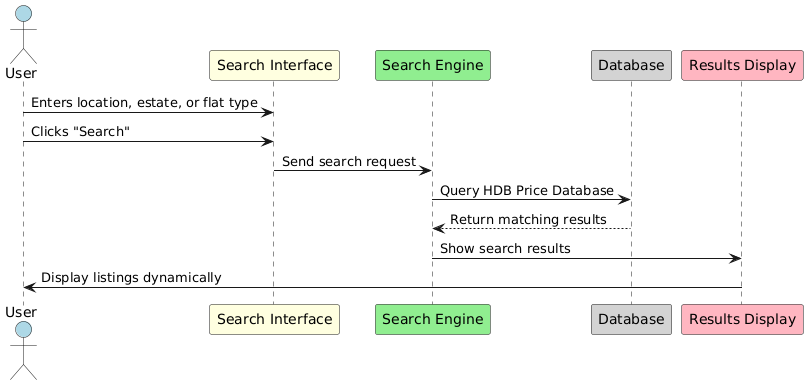

The diagram above was rendered by PlantUML. Its source (embedded in the PNG):
@startuml
actor User #lightblue
participant "Search Interface" as UI #lightyellow
participant "Search Engine" as Search #lightgreen
participant "Database" as DB #lightgray
participant "Results Display" as Display #lightpink

User -> UI #blue: Enters location, estate, or flat type
User -> UI #blue: Clicks "Search"
UI -> Search #green: Send search request
Search -> DB #red: Query HDB Price Database
DB --> Search #red: Return matching results
Search -> Display #purple: Show search results
Display -> User #purple: Display listings dynamically
@enduml